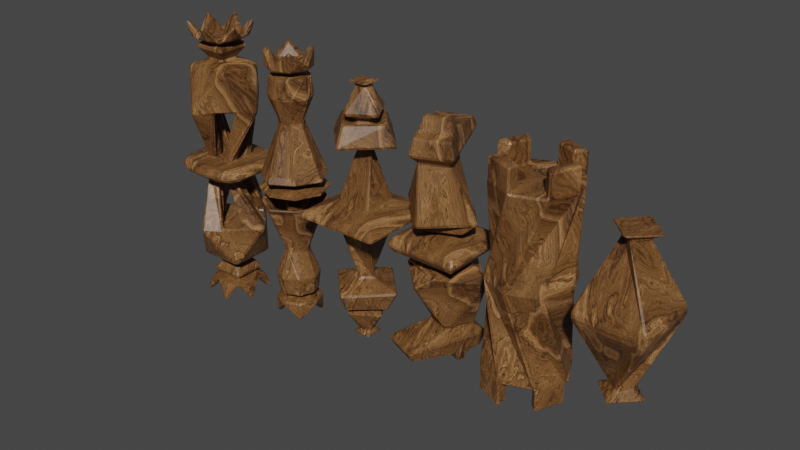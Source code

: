# Source: simple_chesset_-_Copy.blend  (saved by Blender 3.6.11; exported with 4.5.12 LTS)
import bpy
from mathutils import Matrix  # noqa: F401  (used for matrix-valued properties, if any)

bpy.ops.wm.read_factory_settings(use_empty=True)
scene = bpy.context.scene
scene.name = 'Scene'

# ---- collections
col_collection = bpy.data.collections.new('Collection'); scene.collection.children.link(col_collection)

# ---- images (referenced by path relative to the original .blend; pixels are not part of the script)
import os
ASSET_DIR = os.environ.get("B2B_ASSET_DIR", "")  # directory of the original .blend (textures are referenced by path, not embedded)
HERE = os.path.dirname(os.path.abspath(__file__))  # packed textures are extracted next to this script under _unpacked/

def load_image(name, relpath, width, height, colorspace="sRGB"):
    """Load a texture the original file referenced (path relative to the .blend, or extracted next to this script)."""
    p = next((c for c in (os.path.join(HERE, relpath), os.path.join(ASSET_DIR, relpath)) if relpath and os.path.exists(c)), "")
    if p:
        img = bpy.data.images.load(p, check_existing=True)
        img.name = name
    else:  # same state as the original file: an image datablock whose file is absent (Cycles renders it pink)
        img = bpy.data.images.new(name, width, height)
        img.source = "FILE"
        img.filepath = "//" + (relpath or name)
    img.colorspace_settings.name = colorspace
    return img
img_bake_texture = load_image('Bake texture', '', 1024, 1024, 'sRGB')

# ---- materials (node trees are filled in below, after node groups)
mat_dark_wood = bpy.data.materials.new('Dark wood')
mat_dark_wood.use_transparent_shadow = False

# ---- node groups
ng_auto_smooth = bpy.data.node_groups.new('Auto Smooth', 'GeometryNodeTree')
_s = ng_auto_smooth.interface.new_socket(name='Geometry', in_out='OUTPUT', socket_type='NodeSocketGeometry')
_s = ng_auto_smooth.interface.new_socket(name='Geometry', in_out='INPUT', socket_type='NodeSocketGeometry')
_s = ng_auto_smooth.interface.new_socket(name='Angle', in_out='INPUT', socket_type='NodeSocketFloat')
_s.subtype = 'ANGLE'
_s.min_value = 0.0
_s.max_value = 3.142
ng_auto_smooth.is_modifier = True
_N = ng_auto_smooth.nodes; _L = ng_auto_smooth.links
n0 = _N.new('NodeGroupOutput'); n0.name = 'Group Output'; n0.location = (480, -100)
n1 = _N.new('NodeGroupInput'); n1.name = 'Group Input'; n1.location = (-420, -300)
n2 = _N.new('NodeGroupInput'); n2.name = 'Group Input.001'; n2.location = (-60, -100)
n3 = _N.new('GeometryNodeSetShadeSmooth'); n3.name = 'Set Shade Smooth'; n3.location = (120, -100)
n3.domain = 'EDGE'
n4 = _N.new('GeometryNodeSetShadeSmooth'); n4.name = 'Set Shade Smooth.001'; n4.location = (300, -100)
n5 = _N.new('GeometryNodeInputMeshEdgeAngle'); n5.name = 'Edge Angle'; n5.location = (-420, -220)
n6 = _N.new('GeometryNodeInputEdgeSmooth'); n6.name = 'Is Edge Smooth'; n6.location = (-60, -160)
n7 = _N.new('GeometryNodeInputShadeSmooth'); n7.name = 'Is Face Smooth'; n7.location = (-240, -340)
n8 = _N.new('FunctionNodeBooleanMath'); n8.name = 'Boolean Math'; n8.location = (-60, -220)
n9 = _N.new('FunctionNodeCompare'); n9.name = 'Compare'; n9.location = (-240, -180)
n9.operation = 'LESS_EQUAL'
_L.new(n5.outputs[0], n9.inputs[0])
_L.new(n4.outputs[0], n0.inputs[0])
_L.new(n1.outputs[1], n9.inputs[1])
_L.new(n9.outputs[0], n8.inputs[0])
_L.new(n7.outputs[0], n8.inputs[1])
_L.new(n2.outputs[0], n3.inputs[0])
_L.new(n6.outputs[0], n3.inputs[1])
_L.new(n3.outputs[0], n4.inputs[0])
_L.new(n8.outputs[0], n3.inputs[2])
n0.is_active_output = True
ng_geometry_nodes = bpy.data.node_groups.new('Geometry Nodes', 'GeometryNodeTree')
_s = ng_geometry_nodes.interface.new_socket(name='Geometry', in_out='OUTPUT', socket_type='NodeSocketGeometry')
_s = ng_geometry_nodes.interface.new_socket(name='Geometry', in_out='INPUT', socket_type='NodeSocketGeometry')
ng_geometry_nodes.is_modifier = True
_N = ng_geometry_nodes.nodes; _L = ng_geometry_nodes.links
n0 = _N.new('GeometryNodeTransform'); n0.name = 'Transform Geometry'; n0.location = (-365, -51)
n0.inputs[2].default_value = (3.142, 0.0, 0.0)
n1 = _N.new('NodeGroupInput'); n1.name = 'Group Input'; n1.location = (-750, 78)
n2 = _N.new('GeometryNodeJoinGeometry'); n2.name = 'Join Geometry'; n2.location = (22, 46)
n3 = _N.new('GeometryNodeMergeByDistance'); n3.name = 'Merge by Distance'; n3.location = (338, 68)
n3.inputs[2].default_value = 0.01
n4 = _N.new('NodeGroupOutput'); n4.name = 'Group Output'; n4.location = (602, 64)
_L.new(n1.outputs[0], n2.inputs[0])
_L.new(n0.outputs[0], n2.inputs[0])
_L.new(n3.outputs[0], n4.inputs[0])
_L.new(n1.outputs[0], n0.inputs[0])
_L.new(n2.outputs[0], n3.inputs[0])
n4.is_active_output = True

# ---- material node trees
mat_dark_wood.use_nodes = True; mat_dark_wood.node_tree.nodes.clear()
_N = mat_dark_wood.node_tree.nodes; _L = mat_dark_wood.node_tree.links
n0 = _N.new('ShaderNodeTexNoise'); n0.name = 'Noise Texture'; n0.location = (243, 115)
n0.inputs[2].default_value = 1.1
n0.inputs[3].default_value = 11.0
n0.inputs[8].default_value = 1.12
n1 = _N.new('ShaderNodeTexNoise'); n1.name = 'Musgrave Texture'; n1.location = (449, 123)
n1.width = 150
n1.normalize = False
n1.inputs[2].default_value = 4.9
n1.inputs[3].default_value = 13.9
n1.inputs[4].default_value = 1.0
n2 = _N.new('ShaderNodeTexWave'); n2.name = 'Wave Texture'; n2.location = (60, 488)
n2.inputs[1].default_value = 0.7
n2.inputs[2].default_value = 4.5
n2.inputs[3].default_value = 0.14
n2.inputs[4].default_value = 5.0
n3 = _N.new('ShaderNodeMapping'); n3.name = 'Mapping'; n3.location = (-182, 106)
n3.inputs[3].default_value = (1.08, 0.55, 0.55)
n4 = _N.new('ShaderNodeTexCoord'); n4.name = 'Texture Coordinate'; n4.location = (-407, 109)
n5 = _N.new('ShaderNodeTexNoise'); n5.name = 'Musgrave Texture.001'; n5.location = (356, 469)
n5.width = 150
n5.normalize = False
n5.inputs[3].default_value = 14.0
n5.inputs[4].default_value = 0.7964
n5.inputs[5].default_value = 2.4
n6 = _N.new('ShaderNodeTexNoise'); n6.name = 'Musgrave Texture.002'; n6.location = (342, 911)
n6.width = 150
n6.normalize = False
n6.inputs[2].default_value = 15.0
n6.inputs[3].default_value = 14.0
n6.inputs[4].default_value = 0.16
n6.inputs[5].default_value = 2.5
n7 = _N.new('ShaderNodeMapping'); n7.name = 'Mapping.001'; n7.location = (121, 986)
n7.inputs[3].default_value = (120.0, 0.8, 1.0)
n8 = _N.new('ShaderNodeValToRGB'); n8.name = 'Color Ramp.001'; n8.location = (571, 945)
n8.color_ramp.interpolation = 'EASE'
while len(n8.color_ramp.elements) > 1: n8.color_ramp.elements.remove(n8.color_ramp.elements[-1])
n8.color_ramp.elements[0].position = 0.1227; n8.color_ramp.elements[0].color = (1.0, 1.0, 1.0, 1.0)
_e = n8.color_ramp.elements.new(0.3864); _e.color = (0.0, 0.0, 0.0, 1.0)
n9 = _N.new('ShaderNodeTexCoord'); n9.name = 'Texture Coordinate.002'; n9.location = (-103, 989)
n9.width = 115
n10 = _N.new('ShaderNodeValToRGB'); n10.name = 'Color Ramp'; n10.location = (585, 503)
n10.color_ramp.interpolation = 'EASE'
while len(n10.color_ramp.elements) > 1: n10.color_ramp.elements.remove(n10.color_ramp.elements[-1])
n10.color_ramp.elements[0].position = 0.0; n10.color_ramp.elements[0].color = (1.0, 1.0, 1.0, 1.0)
_e = n10.color_ramp.elements.new(1.0); _e.color = (0.4619, 0.4619, 0.4619, 1.0)
n11 = _N.new('ShaderNodeTexCoord'); n11.name = 'Texture Coordinate.001'; n11.location = (-196, 457)
n12 = _N.new('ShaderNodeMix'); n12.name = 'Mix'; n12.location = (30, 110)
n12.data_type = 'RGBA'
n12.inputs[0].default_value = 0.2
n12.inputs[7].default_value = (0.521, 0.521, 0.521, 1.0)
n13 = _N.new('ShaderNodeMix'); n13.name = 'Mix.001'; n13.location = (656, 123)
n13.data_type = 'RGBA'
n13.inputs[0].default_value = 0.7
n14 = _N.new('ShaderNodeTexImage'); n14.name = 'Image Texture'; n14.location = (1248, 143)
n14.image = img_bake_texture
n15 = _N.new('ShaderNodeMix'); n15.name = 'Mix.002'; n15.location = (1103, 536)
n15.data_type = 'RGBA'
n15.blend_type = 'MULTIPLY'
n15.inputs[0].default_value = 0.775
n16 = _N.new('ShaderNodeValToRGB'); n16.name = 'Color Ramp.002'; n16.location = (1327, 554)
n16.color_ramp.interpolation = 'EASE'
while len(n16.color_ramp.elements) > 1: n16.color_ramp.elements.remove(n16.color_ramp.elements[-1])
n16.color_ramp.elements[0].position = 0.0; n16.color_ramp.elements[0].color = (0.0331, 0.01298, 0.006049, 1.0)
_e = n16.color_ramp.elements.new(0.185); _e.color = (0.0319, 0.01298, 0.006049, 1.0)
_e = n16.color_ramp.elements.new(0.656); _e.color = (0.2122, 0.09306, 0.02732, 1.0)
_e = n16.color_ramp.elements.new(1.0); _e.color = (0.552, 0.2831, 0.1301, 1.0)
n17 = _N.new('ShaderNodeOutputMaterial'); n17.name = 'Material Output'; n17.location = (2150, 533)
n18 = _N.new('ShaderNodeBsdfPrincipled'); n18.name = 'Principled BSDF'; n18.location = (1831, 597)
n18.distribution = 'GGX'
n18.subsurface_method = 'RANDOM_WALK_SKIN'
n18.inputs[2].default_value = 0.4
n18.inputs[3].default_value = 1.45
n18.inputs[13].default_value = 0.4
n18.inputs[27].default_value = (0.0, 0.0, 0.0, 1.0)
n18.inputs[28].default_value = 1.0
_L.new(n3.outputs[0], n12.inputs[6])
_L.new(n12.outputs[2], n0.inputs[0])
_L.new(n0.outputs[0], n1.inputs[0])
_L.new(n1.outputs[0], n13.inputs[6])
_L.new(n0.outputs[0], n13.inputs[7])
_L.new(n4.outputs[3], n3.inputs[0])
_L.new(n11.outputs[0], n2.inputs[0])
_L.new(n2.outputs[0], n5.inputs[2])
_L.new(n5.outputs[0], n10.inputs[0])
_L.new(n10.outputs[0], n15.inputs[6])
_L.new(n13.outputs[2], n15.inputs[7])
_L.new(n6.outputs[0], n8.inputs[0])
_L.new(n7.outputs[0], n6.inputs[0])
_L.new(n9.outputs[2], n7.inputs[0])
_L.new(n15.outputs[2], n16.inputs[0])
_L.new(n18.outputs[0], n17.inputs[0])
_L.new(n16.outputs[0], n18.inputs[0])
n17.is_active_output = True

# ---- world
world_world = bpy.data.worlds.new('World'); scene.world = world_world
world_world.use_nodes = True; world_world.node_tree.nodes.clear()
_N = world_world.node_tree.nodes; _L = world_world.node_tree.links
n0 = _N.new('ShaderNodeOutputWorld'); n0.name = 'World Output'; n0.location = (300, 300)
n1 = _N.new('ShaderNodeBackground'); n1.name = 'Background'; n1.location = (10, 300)
n1.inputs[0].default_value = (0.05088, 0.05088, 0.05088, 1.0)
_L.new(n1.outputs[0], n0.inputs[0])
n0.is_active_output = True
world_world.color = (0.05088, 0.05088, 0.05088)
world_world.use_sun_shadow = False
world_world.sun_shadow_jitter_overblur = 0.0

# ---- meshes
me_cylinder_003 = bpy.data.meshes.new('Cylinder.003')
me_cylinder_003.from_pydata([(0.0, 0.448, 1.192e-07), (-0.2153, 0.2153, 0.9687), (0.3168, 0.3168, 1.192e-07), (0.0, 0.3044, 0.9687), (0.448, 0.0, 1.192e-07), (0.2153, 0.2153, 0.9687), (0.3168, -0.3168, 1.192e-07), (0.3044, 0.0, 0.9687), (0.0, -0.448, 1.192e-07), (0.2153, -0.2153, 0.9687), (-0.3168, -0.3168, 1.192e-07), (0.0, -0.3044, 0.9687), (-0.448, 0.0, 1.192e-07), (-0.2153, -0.2153, 0.9687), (-0.3168, 0.3168, 1.192e-07), (-0.3044, 0.0, 0.9687), (-0.1076, 0.2598, 0.9687), (0.1076, 0.2598, 0.9687), (0.2598, 0.1076, 0.9687), (0.2598, -0.1076, 0.9687), (0.1076, -0.2598, 0.9687), (-0.1076, -0.2598, 0.9687), (-0.2598, -0.1076, 0.9687), (-0.2598, 0.1076, 0.9687), (-0.1584, 0.3824, 0.9687), (-0.3168, 0.3168, 0.9687), (0.1584, 0.3824, 0.9687), (0.0, 0.448, 0.9687), (0.3824, 0.1584, 0.9687), (0.3168, 0.3168, 0.9687), (0.3824, -0.1584, 0.9687), (0.448, 0.0, 0.9687), (0.1584, -0.3824, 0.9687), (0.3168, -0.3168, 0.9687), (-0.1584, -0.3824, 0.9687), (0.0, -0.448, 0.9687), (-0.3824, -0.1584, 0.9687), (-0.3168, -0.3168, 0.9687), (-0.3824, 0.1584, 0.9687), (-0.448, 0.0, 0.9687), (0.1584, 0.3824, 1.211), (0.0, 0.448, 1.211), (0.3824, -0.1584, 1.211), (0.448, 0.0, 1.211), (-0.1584, -0.3824, 1.211), (0.0, -0.448, 1.211), (-0.3824, 0.1584, 1.211), (-0.448, 0.0, 1.211), (0.3168, 0.3168, 1.211), (0.3168, -0.3168, 1.211), (-0.3168, -0.3168, 1.211), (-0.3168, 0.3168, 1.211), (0.1076, 0.2598, 1.211), (0.0, 0.3044, 1.211), (0.2598, -0.1076, 1.211), (0.3044, 0.0, 1.211), (-0.1076, -0.2598, 1.211), (0.0, -0.3044, 1.211), (-0.2598, 0.1076, 1.211), (-0.3044, 0.0, 1.211), (0.2153, 0.2153, 1.211), (0.2153, -0.2153, 1.211), (-0.2153, -0.2153, 1.211), (-0.2153, 0.2153, 1.211)], [], [(0, 25, 24, 27, 2), (2, 27, 26, 29, 4), (4, 29, 28, 31, 6), (6, 31, 30, 33, 8), (8, 33, 32, 35, 10), (10, 35, 34, 37, 12), (3, 16, 1, 23, 15, 22, 13, 21, 11, 20, 9, 19, 7, 18, 5, 17), (12, 37, 36, 39, 14), (14, 39, 38, 25, 0), (1, 16, 24, 25), (34, 35, 45, 44), (5, 18, 28, 29), (31, 7, 55, 43), (9, 20, 32, 33), (15, 23, 58, 59), (13, 22, 36, 37), (25, 38, 46, 51), (16, 3, 27, 24), (38, 39, 47, 46), (18, 7, 31, 28), (13, 37, 50, 62), (20, 11, 35, 32), (21, 13, 62, 56), (22, 15, 39, 36), (5, 29, 48, 60), (53, 52, 40, 41), (55, 54, 42, 43), (57, 56, 44, 45), (59, 58, 46, 47), (52, 60, 48, 40), (54, 61, 49, 42), (56, 62, 50, 44), (58, 63, 51, 46), (23, 1, 63, 58), (39, 15, 59, 47), (29, 26, 40, 48), (3, 17, 52, 53), (1, 25, 51, 63), (30, 31, 43, 42), (17, 5, 60, 52), (9, 33, 49, 61), (33, 30, 42, 49), (26, 27, 41, 40), (7, 19, 54, 55), (27, 3, 53, 41), (19, 9, 61, 54), (35, 11, 57, 45), (37, 34, 44, 50), (11, 21, 56, 57)])
_uv = me_cylinder_003.uv_layers.new(name='UVMap')
_uv.uv.foreach_set('vector', [0.7844, 0.4756, 0.7432, 0.07669, 0.7966, 0.08591, 0.85, 0.09512, 0.9179, 0.4987, 0.9179, 0.4987, 0.85, 0.09512, 0.9168, 0.1066, 0.9836, 0.1182, 1.0, 0.5128, 0.01895, 0.4733, -3.518e-09, 0.07567, 0.04738, 0.08516, 0.09477, 0.09465, 0.153, 0.5001, 0.153, 0.5001, 0.09477, 0.09465, 0.1618, 0.1081, 0.2288, 0.1215, 0.2477, 0.5191, 0.5144, 0.4733, 0.4955, 0.07567, 0.5429, 0.08516, 0.5903, 0.09465, 0.6485, 0.5001, 0.6485, 0.5001, 0.5903, 0.09465, 0.6573, 0.1081, 0.7243, 0.1215, 0.7432, 0.5191, 0.2771, 0.7305, 0.2443, 0.7633, 0.2114, 0.7962, 0.165, 0.7962, 0.1186, 0.7962, 0.08572, 0.7633, 0.05288, 0.7305, 0.05288, 0.6841, 0.05288, 0.6376, 0.08572, 0.6048, 0.1186, 0.572, 0.165, 0.572, 0.2114, 0.572, 0.2443, 0.6048, 0.2771, 0.6376, 0.2771, 0.6841, 0.2667, 0.4733, 0.2477, 0.07567, 0.2951, 0.08516, 0.3425, 0.09465, 0.4007, 0.5001, 0.4007, 0.5001, 0.3425, 0.09465, 0.4095, 0.1081, 0.4765, 0.1215, 0.4955, 0.5191, 0.2114, 0.7962, 0.2443, 0.7633, 0.2817, 0.8007, 0.2333, 0.8491, 0.6573, 0.1081, 0.5903, 0.09465, 0.6092, 5.418e-09, 0.6762, 0.01342, 0.2771, 0.6376, 0.2443, 0.6048, 0.2817, 0.5674, 0.33, 0.6157, 0.3853, 0.7523, 0.33, 0.7523, 0.33, 0.6558, 0.3853, 0.6558, 0.1186, 0.572, 0.08572, 0.6048, 0.04832, 0.5674, 0.09665, 0.5191, 0.6344, 0.7121, 0.588, 0.7121, 0.588, 0.6156, 0.6344, 0.6156, 0.05288, 0.7305, 0.08572, 0.7633, 0.04832, 0.8007, -8.74e-09, 0.7524, 0.4765, 0.1215, 0.4095, 0.1081, 0.4285, 0.01342, 0.4955, 0.02684, 0.2443, 0.7633, 0.2771, 0.7305, 0.33, 0.7524, 0.2817, 0.8007, 0.4095, 0.1081, 0.3425, 0.09465, 0.3615, -1.875e-08, 0.4285, 0.01342, 0.2443, 0.6048, 0.2114, 0.572, 0.2333, 0.5191, 0.2817, 0.5674, 0.7801, 0.6156, 0.7273, 0.6156, 0.7273, 0.5191, 0.7801, 0.5191, 0.08572, 0.6048, 0.05288, 0.6376, -1.17e-09, 0.6157, 0.04832, 0.5674, 0.6804, 0.7121, 0.6344, 0.7121, 0.6344, 0.6156, 0.6804, 0.6156, 0.08572, 0.7633, 0.1186, 0.7962, 0.09665, 0.8491, 0.04832, 0.8007, 0.5944, 0.8087, 0.5415, 0.8087, 0.5415, 0.7121, 0.5944, 0.7121, 0.33, 0.6338, 0.33, 0.5874, 0.3829, 0.5874, 0.3829, 0.6558, 0.4886, 0.6338, 0.4886, 0.5874, 0.5415, 0.5874, 0.5415, 0.6558, 0.4358, 0.541, 0.4358, 0.5874, 0.3829, 0.5874, 0.3829, 0.5191, 0.4886, 0.541, 0.4886, 0.5874, 0.4358, 0.5874, 0.4358, 0.5191, 0.33, 0.5874, 0.33, 0.541, 0.3829, 0.5191, 0.3829, 0.5874, 0.4886, 0.5874, 0.4886, 0.541, 0.5415, 0.5191, 0.5415, 0.5874, 0.4358, 0.5874, 0.4358, 0.6338, 0.3829, 0.6558, 0.3829, 0.5874, 0.4886, 0.5874, 0.4886, 0.6338, 0.4358, 0.6558, 0.4358, 0.5874, 0.588, 0.7121, 0.5415, 0.7121, 0.5415, 0.6156, 0.588, 0.6156, 0.4381, 0.7523, 0.3853, 0.7523, 0.3853, 0.6558, 0.4381, 0.6558, 0.9836, 0.1182, 0.9168, 0.1066, 0.9332, 0.01152, 1.0, 0.02305, 0.6344, 0.6156, 0.588, 0.6156, 0.588, 0.5191, 0.6344, 0.5191, 0.5406, 0.7523, 0.491, 0.7523, 0.491, 0.6558, 0.5406, 0.6558, 0.1618, 0.1081, 0.09477, 0.09465, 0.1137, 6.704e-09, 0.1807, 0.01342, 0.588, 0.6156, 0.5415, 0.6156, 0.5415, 0.5191, 0.588, 0.5191, 0.6473, 0.8087, 0.5944, 0.8087, 0.5944, 0.7121, 0.6473, 0.7121, 0.2288, 0.1215, 0.1618, 0.1081, 0.1807, 0.01342, 0.2477, 0.02684, 0.9168, 0.1066, 0.85, 0.09512, 0.8664, -2.318e-08, 0.9332, 0.01152, 0.7273, 0.6156, 0.6808, 0.6156, 0.6808, 0.5191, 0.7273, 0.5191, 0.491, 0.7523, 0.4381, 0.7523, 0.4381, 0.6558, 0.491, 0.6558, 0.6808, 0.6156, 0.6344, 0.6156, 0.6344, 0.5191, 0.6808, 0.5191, 0.7794, 0.7121, 0.7265, 0.7121, 0.7265, 0.6156, 0.7794, 0.6156, 0.7243, 0.1215, 0.6573, 0.1081, 0.6762, 0.01342, 0.7432, 0.02684, 0.7265, 0.7121, 0.6804, 0.7121, 0.6804, 0.6156, 0.7265, 0.6156])
me_cylinder_003.materials.append(mat_dark_wood)
me_cylinder_003.update()
me_cube = bpy.data.meshes.new('Cube')
me_cube.from_pydata([(-0.375, -0.375, 0.0), (-0.1326, 0.0, 0.75), (-0.375, 0.375, 0.0), (0.0, 0.1326, 0.75), (0.375, -0.375, 0.0), (0.0, -0.1326, 0.75), (0.375, 0.375, 0.0), (0.1326, 0.0, 0.75), (-0.2652, 0.0, 0.825), (0.0, 0.2652, 0.825), (0.0, -0.2652, 0.825), (0.2652, 0.0, 0.825), (-0.3598, -0.3459, 0.07655), (-0.3459, 0.3598, 0.07655), (0.3598, 0.3459, 0.07655), (0.3459, -0.3598, 0.07655)], [], [(12, 1, 3, 13), (13, 3, 7, 14), (14, 7, 5, 15), (15, 5, 1, 12), (5, 7, 11, 10), (11, 9, 8, 10), (3, 1, 8, 9), (1, 5, 10, 8), (7, 3, 9, 11), (4, 15, 12, 0), (6, 14, 15, 4), (2, 13, 14, 6), (0, 12, 13, 2)])
_uv = me_cube.uv_layers.new(name='UVMap')
_uv.uv.foreach_set('vector', [0.02351, 0.4352, 0.218, 0.03351, 0.2986, 0.008882, 0.4215, 0.4326, 0.02212, 0.9443, 0.2214, 0.5326, 0.3041, 0.5074, 0.4301, 0.9417, 0.4459, 0.4352, 0.6403, 0.03351, 0.721, 0.008882, 0.8439, 0.4326, 0.4551, 0.9443, 0.6544, 0.5326, 0.7371, 0.5074, 0.863, 0.9417, 0.4872, 0.5704, 0.4872, 0.709, 0.3984, 0.7783, 0.3984, 0.5012, 1.0, -1.624e-08, 1.0, 0.2006, 0.7994, 0.2006, 0.7994, 1.879e-07, 0.9774, 0.4271, 0.9774, 0.5562, 0.8947, 0.6208, 0.8947, 0.3626, 0.5954, 0.5704, 0.4872, 0.5704, 0.3984, 0.5012, 0.6149, 0.5012, 0.8854, 0.9332, 0.8854, 0.8031, 0.9687, 0.6965, 0.9687, 0.9566, 0.4388, 0.9891, 0.4551, 0.9443, 0.863, 0.9417, 0.8717, 0.9891, 0.43, 0.4789, 0.4459, 0.4352, 0.8439, 0.4326, 0.8523, 0.4789, 0.005835, 0.9891, 0.02212, 0.9443, 0.4301, 0.9417, 0.4388, 0.9891, 0.007624, 0.4789, 0.02351, 0.4352, 0.4215, 0.4326, 0.43, 0.4789])
me_cube.materials.append(mat_dark_wood)
me_cube.update()
me_cube_005 = bpy.data.meshes.new('Cube.005')
me_cube_005.from_pydata([(-0.5, -0.5, 5.96e-08), (-0.2036, -0.2036, 0.125), (-0.5, 0.5, 5.96e-08), (-0.2036, 0.2036, 0.125), (0.5, -0.5, 5.96e-08), (0.2036, -0.2036, 0.125), (0.5, 0.5, 5.96e-08), (0.2036, 0.2036, 0.125), (-4.768e-07, -0.1053, 0.7234), (-0.1053, 0.0, 0.7234), (0.1053, 0.0, 0.7234), (-4.768e-07, 0.1053, 0.7234), (-4.768e-07, -0.4243, 0.8069), (-0.4243, 0.0, 0.8069), (0.4243, 0.0, 0.8069), (-4.768e-07, 0.4243, 0.8069), (-0.06, -0.06, 1.373), (-0.06, 0.06, 1.373), (0.06, -0.06, 1.373), (0.06, 0.06, 1.373), (-0.12, -0.12, 1.405), (-0.12, 0.12, 1.405), (0.12, -0.12, 1.405), (0.12, 0.12, 1.405), (0.02, 0.3028, 1.036), (0.05669, 0.2571, 1.101), (0.2571, -0.05669, 1.101), (0.3028, -0.02, 1.036), (-0.02, -0.3028, 1.036), (-0.05669, -0.2571, 1.101), (-0.2571, 0.05669, 1.101), (-0.3028, 0.02, 1.036), (0.009754, 0.1477, 0.9711), (0.01951, 0.08848, 1.02), (0.08848, -0.01951, 1.02), (0.1477, -0.009754, 0.9711), (-0.009755, -0.1477, 0.9711), (-0.01951, -0.08848, 1.02), (-0.08848, 0.01951, 1.02), (-0.1477, 0.009754, 0.9711), (-0.4115, -0.4115, 0.0625), (-0.4115, 0.4115, 0.0625), (0.4115, 0.4115, 0.0625), (0.4115, -0.4115, 0.0625)], [], [(40, 1, 3, 41), (41, 3, 7, 42), (42, 7, 5, 43), (43, 5, 1, 40), (5, 7, 11, 10), (8, 10, 14, 12), (3, 1, 8, 9), (1, 5, 10, 8), (7, 3, 9, 11), (26, 25, 19, 18), (11, 9, 13, 15), (10, 11, 15, 14), (9, 8, 12, 13), (17, 16, 20, 21), (30, 29, 16, 17), (29, 26, 18, 16), (25, 30, 17, 19), (23, 21, 20, 22), (16, 18, 22, 20), (19, 17, 21, 23), (18, 19, 23, 22), (15, 13, 31, 24), (28, 27, 35, 36), (12, 14, 27, 28), (31, 28, 36, 39), (13, 12, 28, 31), (27, 24, 32, 35), (14, 15, 24, 27), (30, 25, 33, 38), (32, 39, 38, 33), (36, 35, 34, 37), (39, 36, 37, 38), (35, 32, 33, 34), (24, 31, 39, 32), (25, 26, 34, 33), (29, 30, 38, 37), (26, 29, 37, 34), (4, 43, 40, 0), (6, 42, 43, 4), (2, 41, 42, 6), (0, 40, 41, 2)])
_uv = me_cube_005.uv_layers.new(name='UVMap')
_uv.uv.foreach_set('vector', [0.6985, 0.3461, 0.621, 0.3204, 0.5693, 0.1757, 0.5941, 0.05351, 0.6828, 0.7475, 0.6255, 0.6977, 0.6255, 0.5424, 0.6828, 0.4335, 0.009403, 0.343, 0.03509, 0.2654, 0.1798, 0.2138, 0.302, 0.2386, 0.3222, 0.7475, 0.2649, 0.6977, 0.2649, 0.5424, 0.3222, 0.4335, 0.1798, 0.2138, 0.03509, 0.2654, 6.217e-09, -6.986e-10, 0.06053, 0.0006038, 0.8419, 0.07256, 0.8427, 0.1298, 0.7482, 0.2306, 0.7451, 9.958e-08, 0.5693, 0.1757, 0.621, 0.3204, 0.3555, 0.3555, 0.3561, 0.295, 0.2649, 0.5424, 0.2649, 0.6977, 8.124e-09, 0.6536, 0.01674, 0.5963, 0.6255, 0.5424, 0.6255, 0.6977, 0.3606, 0.6536, 0.3773, 0.5963, 0.2273, 0.9271, 0.2273, 0.771, 0.3489, 0.8409, 0.3604, 0.8847, 0.9052, 0.1298, 0.9044, 0.07256, 0.9969, 1.209e-07, 1.0, 0.2306, 0.8427, 0.1298, 0.9052, 0.1298, 1.0, 0.2306, 0.7482, 0.2306, 0.9044, 0.07256, 0.8419, 0.07256, 0.7451, 9.958e-08, 0.9969, 1.209e-07, 0.8236, 0.8008, 0.8236, 0.8494, 0.804, 0.8683, 0.804, 0.771, 0.3604, 0.9271, 0.3604, 0.771, 0.4821, 0.8409, 0.4936, 0.8847, 0.625, 0.9266, 0.625, 0.771, 0.747, 0.8413, 0.7564, 0.8861, 0.4936, 0.9266, 0.4936, 0.771, 0.6156, 0.8413, 0.625, 0.8861, 0.7564, 0.8099, 0.804, 0.771, 0.804, 0.8616, 0.7564, 0.9005, 0.8236, 0.8494, 0.8714, 0.8536, 0.8996, 0.8767, 0.804, 0.8683, 0.8714, 0.805, 0.8236, 0.8008, 0.804, 0.771, 0.8996, 0.7794, 0.8714, 0.8536, 0.8714, 0.805, 0.8996, 0.7794, 0.8996, 0.8767, 0.9854, 0.5456, 0.7451, 0.5456, 0.7831, 0.4449, 0.958, 0.4406, 0.04199, 0.771, 0.04199, 0.946, -2.156e-08, 0.8931, -4.826e-08, 0.8078, 0.9854, 0.6506, 0.7451, 0.6506, 0.7831, 0.5499, 0.958, 0.5456, 0.7451, 0.6506, 0.9219, 0.6506, 0.8709, 0.6953, 0.7846, 0.6953, 0.989, 0.3356, 0.7451, 0.3356, 0.7819, 0.2358, 0.9587, 0.2306, 0.7451, 0.6953, 0.9219, 0.6953, 0.8709, 0.74, 0.7846, 0.74, 0.989, 0.4406, 0.7451, 0.4406, 0.7819, 0.3408, 0.9587, 0.3356, 0.08398, 0.771, 0.2273, 0.7746, 0.1666, 0.8264, 0.1173, 0.8252, 0.6133, 0.3824, 0.528, 0.3824, 0.55, 0.3584, 0.6035, 0.3555, 0.6987, 0.3824, 0.6133, 0.3824, 0.6354, 0.3584, 0.6888, 0.3555, 0.4418, 0.3834, 0.3555, 0.3834, 0.3771, 0.359, 0.4307, 0.3555, 0.528, 0.3834, 0.4418, 0.3834, 0.4634, 0.359, 0.517, 0.3555, 0.08398, 0.771, 0.08398, 0.946, 0.04199, 0.8931, 0.04199, 0.8078, 0.2273, 0.7746, 0.2273, 0.9307, 0.1666, 0.8801, 0.1666, 0.8264, 0.08398, 0.9271, 0.08398, 0.771, 0.1173, 0.8252, 0.1173, 0.8789, 0.2273, 0.9307, 0.08398, 0.9271, 0.1173, 0.8789, 0.1666, 0.8801, 0.3606, 0.771, 0.3222, 0.7475, 0.3222, 0.4335, 0.3606, 0.3895, 1.258e-08, 0.3895, 0.009403, 0.343, 0.302, 0.2386, 0.3555, 0.2627, 0.7212, 0.771, 0.6828, 0.7475, 0.6828, 0.4335, 0.7212, 0.3895, 0.7451, 0.3555, 0.6985, 0.3461, 0.5941, 0.05351, 0.6182, 8.867e-09])
me_cube_005.materials.append(mat_dark_wood)
me_cube_005.update()
me_cube_001 = bpy.data.meshes.new('Cube.001')
me_cube_001.from_pydata([(-0.3985, -0.4012, 0.0), (-0.07405, -0.1815, 0.1594), (-0.3985, 0.3958, 0.0), (-0.1788, 0.07134, 0.1594), (0.3985, -0.4012, 0.0), (0.1788, -0.07675, 0.1594), (0.3985, 0.3958, 0.0), (0.07405, 0.1761, 0.1594), (-0.1363, -0.3318, 0.2351), (-0.3291, 0.1336, 0.2351), (0.3291, -0.139, 0.2351), (0.1363, 0.3264, 0.2351), (0.04783, -0.5063, 0.3563), (-0.4574, -0.001119, 0.3563), (0.4574, -0.09677, 0.3563), (-0.04783, 0.4084, 0.3563), (-0.06694, -0.3468, 0.9287), (-0.188, -0.05462, 0.9287), (0.2303, -0.2237, 0.9287), (0.1093, 0.06849, 0.9287), (-0.07453, -0.473, 1.023), (-0.4133, 0.3448, 1.049), (-0.01383, 0.5102, 1.049), (0.3249, -0.3076, 1.023), (-0.05562, -0.4226, 1.185), (-0.3598, 0.3118, 1.159), (-0.02831, 0.4492, 1.159), (0.2759, -0.2853, 1.185), (-0.08829, -0.3077, 1.226), (-0.1527, -0.1521, 1.226), (0.1533, -0.0253, 1.226), (0.2177, -0.1809, 1.226), (-0.07092, -0.252, 1.352), (-0.1011, -0.1791, 1.352), (0.1359, -0.08093, 1.352), (0.1661, -0.1539, 1.352), (-0.3508, -0.3535, 0.0797), (-0.3508, 0.3481, 0.0797), (0.3508, 0.3481, 0.0797), (0.3508, -0.3535, 0.0797)], [], [(36, 1, 3, 37), (37, 3, 7, 38), (38, 7, 5, 39), (39, 5, 1, 36), (5, 7, 11, 10), (10, 11, 15, 14), (3, 1, 8, 9), (1, 5, 10, 8), (7, 3, 9, 11), (14, 15, 19, 18), (9, 8, 12, 13), (8, 10, 14, 12), (11, 9, 13, 15), (16, 18, 23, 20), (13, 12, 16, 17), (12, 14, 18, 16), (15, 13, 17, 19), (23, 22, 26, 27), (19, 17, 21, 22), (18, 19, 22, 23), (17, 16, 20, 21), (25, 24, 28, 29), (21, 20, 24, 25), (20, 23, 27, 24), (22, 21, 25, 26), (28, 31, 35, 32), (24, 27, 31, 28), (26, 25, 29, 30), (27, 26, 30, 31), (34, 33, 32, 35), (30, 29, 33, 34), (31, 30, 34, 35), (29, 28, 32, 33), (4, 39, 36, 0), (6, 38, 39, 4), (2, 37, 38, 6), (0, 36, 37, 2)])
_uv = me_cube_001.uv_layers.new(name='UVMap')
_uv.uv.foreach_set('vector', [0.677, 0.7082, 0.5553, 0.6325, 0.6007, 0.5227, 0.677, 0.4038, 0.677, 0.4038, 0.6007, 0.5227, 0.4911, 0.4775, 0.3727, 0.4044, 0.3727, 0.4044, 0.4911, 0.4775, 0.4457, 0.5872, 0.3727, 0.7087, 0.3727, 0.7087, 0.4457, 0.5872, 0.5553, 0.6325, 0.677, 0.7082, 0.1105, 0.536, 0.07118, 0.648, -7.144e-09, 0.6759, 0.07241, 0.4696, 0.9899, 0.3061, 0.7724, 0.312, 0.7027, 0.25, 1.0, 0.2662, 0.3101, 0.3766, 0.1942, 0.4014, 0.1348, 0.3561, 0.3482, 0.3105, 0.1859, 0.5629, 0.1105, 0.536, 0.07241, 0.4696, 0.2112, 0.5192, 0.07118, 0.648, 0.1466, 0.675, 0.1388, 0.7255, -7.144e-09, 0.6759, 1.0, 0.2662, 0.7027, 0.25, 0.8635, 0.003664, 1.0, 4.227e-09, 0.3482, 0.3105, 0.1348, 0.3561, 0.0295, 0.3646, 0.2998, 0.2319, 0.2112, 0.5192, 0.07241, 0.4696, 1.232e-08, 0.4395, 0.1793, 0.4014, 0.9915, 0.6984, 0.7729, 0.6984, 0.6993, 0.6368, 0.9292, 0.679, 0.05841, 0.1463, 0.06945, 0.2322, 0.01483, 0.2262, -2.177e-08, 0.1107, 0.2998, 0.2319, 0.0295, 0.3646, 0.05841, 0.1463, 0.1924, 0.1177, 0.9396, 0.9606, 0.6993, 0.9522, 0.8007, 0.708, 0.9396, 0.6984, 0.9292, 0.679, 0.6993, 0.6368, 0.7971, 0.3844, 0.9367, 0.3844, 0.5173, 0.3823, 0.5173, -6.115e-09, 0.5681, 0.01993, 0.589, 0.3631, 0.4668, 0.1989, 0.3727, 0.2004, 0.3908, 0.002014, 0.5173, 5.158e-10, 0.4698, 0.3361, 0.4668, 0.1989, 0.5173, 5.158e-10, 0.5173, 0.3844, 0.1924, 0.1177, 0.05841, 0.1463, -2.177e-08, 0.1107, 0.3727, 0.02204, 0.3427, -2.882e-08, 0.003558, 0.06337, 0.05071, 0.04277, 0.1221, 0.02753, 0.3727, 0.02204, -2.177e-08, 0.1107, 0.003558, 0.06337, 0.3427, -2.882e-08, 0.3612, 0.4014, 0.3612, 0.5884, 0.2887, 0.5724, 0.2887, 0.4171, 3.487e-08, 0.9131, 2.275e-08, 0.7255, 0.05277, 0.7414, 0.05277, 0.8972, 0.4305, 0.7302, 0.4305, 0.8735, 0.3727, 0.8577, 0.3727, 0.7467, 0.05277, 0.881, 0.05277, 0.7255, 0.1046, 0.7305, 0.1046, 0.8741, 0.2112, 0.7113, 0.3667, 0.7113, 0.3589, 0.9312, 0.2153, 0.9312, 0.589, 0.3631, 0.5681, 0.01993, 0.6041, 0.2383, 0.6062, 0.311, 0.323, 0.5885, 0.323, 0.6997, 0.2887, 0.6996, 0.2887, 0.5884, 0.1046, 0.8693, 0.1046, 0.7255, 0.1622, 0.7415, 0.1622, 0.8529, 0.6062, 0.311, 0.6041, 0.2383, 0.6614, 0.2555, 0.6624, 0.2896, 0.1221, 0.02753, 0.05071, 0.04277, 0.05982, 0.007144, 0.09326, -3.02e-08, 0.2503, 0.7113, 0.2112, 0.6971, 0.2112, 0.4243, 0.2503, 0.4014, 0.2887, 0.7076, 0.2503, 0.695, 0.2503, 0.4254, 0.2887, 0.4014, 0.7027, 0.3279, 0.6624, 0.309, 0.6624, 0.02038, 0.7027, -1.369e-08, 0.6993, 0.7302, 0.677, 0.7082, 0.677, 0.4038, 0.6993, 0.3844])
me_cube_001.materials.append(mat_dark_wood)
me_cube_001.update()
me_circle = bpy.data.meshes.new('Circle')
me_circle.from_pydata([(4.855e-07, 0.3923, 0.0), (-0.2774, 0.2774, 0.0), (-0.3923, -8.107e-08, 0.0), (-0.2774, -0.2774, 0.0), (4.855e-07, -0.3924, 0.0), (0.2774, -0.2774, 0.0), (0.3924, -8.107e-08, 0.0), (0.2774, 0.2774, 0.0), (1.28e-07, 0.2941, 0.04028), (-0.208, 0.208, 0.04028), (-0.2941, 0.0, 0.04028), (-0.208, -0.208, 0.04028), (1.28e-07, -0.2941, 0.04028), (0.208, -0.208, 0.04028), (0.2941, 0.0, 0.04028), (0.208, 0.208, 0.04028), (-1.631e-09, 0.1364, 0.0716), (-0.09646, 0.09646, 0.0716), (-0.1364, 1.172e-09, 0.0716), (-0.09646, -0.09646, 0.0716), (-1.631e-09, -0.1364, 0.0716), (0.09646, -0.09646, 0.0716), (0.1364, 1.172e-09, 0.0716), (0.09646, 0.09646, 0.0716), (1.96e-10, 0.0409, 0.5563), (-0.02892, 0.02892, 0.5563), (-0.0409, 7.598e-11, 0.5563), (-0.02892, -0.02892, 0.5563), (1.96e-10, -0.0409, 0.5563), (0.02892, -0.02892, 0.5563), (0.0409, 7.598e-11, 0.5563), (0.02892, 0.02892, 0.5563), (-3.251e-09, 0.1208, 0.5563), (-0.0854, 0.0854, 0.5563), (-0.1208, 2.243e-10, 0.5563), (-0.0854, -0.0854, 0.5563), (-3.251e-09, -0.1208, 0.5563), (0.0854, -0.0854, 0.5563), (0.1208, 2.243e-10, 0.5563), (0.0854, 0.0854, 0.5563), (-0.009925, 0.3587, 0.1423), (-0.2249, 0.2249, 0.1423), (-0.3609, -0.008463, 0.1423), (-0.2249, -0.2249, 0.1423), (0.00628, -0.3594, 0.1423), (0.2249, -0.2249, 0.1423), (0.3572, 0.007742, 0.1423), (0.2249, 0.2249, 0.1423), (-0.02829, 0.3367, 0.2112), (-0.2004, 0.2297, 0.2112), (-0.3387, -0.02745, 0.2119), (-0.2287, -0.1999, 0.2094), (0.02523, -0.3375, 0.2112), (0.2004, -0.2296, 0.2112), (0.3357, 0.02654, 0.2112), (0.2295, 0.2003, 0.2111), (-0.02329, 0.1512, 0.6607), (-0.0845, 0.1128, 0.6606), (-0.1361, -0.01882, 0.6597), (-0.1119, -0.08382, 0.6629), (0.02044, -0.1519, 0.6606), (0.08463, -0.1127, 0.6607), (0.1503, 0.02163, 0.6606), (0.1127, 0.08449, 0.6608), (-0.1769, 0.1769, 1.035), (-0.2501, -3.278e-07, 1.035), (-0.1769, -0.1769, 1.035), (-1.341e-07, -0.2501, 1.035), (0.1769, -0.1769, 1.035), (0.2501, -3.427e-07, 1.035), (0.1769, 0.1769, 1.035), (-1.49e-07, 0.2501, 1.035), (-0.2284, -3.278e-07, 1.234), (-0.1615, -0.1615, 1.234), (-1.341e-07, -0.2284, 1.234), (0.1615, -0.1615, 1.234), (0.2284, -3.278e-07, 1.234), (0.1615, 0.1615, 1.234), (-1.341e-07, 0.2284, 1.234), (-0.1615, 0.1615, 1.234), (-0.1184, -3.353e-07, 1.287), (-0.08371, -0.08371, 1.287), (-1.416e-07, -0.1184, 1.287), (0.08371, -0.08371, 1.287), (0.1184, -3.353e-07, 1.287), (0.08371, 0.08371, 1.287), (-1.416e-07, 0.1184, 1.287), (-0.08371, 0.08371, 1.287), (-0.2571, 0.2571, 0.1423), (-0.01108, 0.4101, 0.1423), (-0.2571, -0.2571, 0.1423), (-0.4123, -0.009622, 0.1423), (0.2571, -0.2571, 0.1423), (0.00744, -0.4108, 0.1423), (0.2571, 0.2571, 0.1423), (0.4086, 0.008902, 0.1423), (-0.09664, 0.09691, 0.7295), (-0.004876, 0.1544, 0.7295), (-0.09664, -0.09682, 0.7295), (-0.1368, 4.306e-05, 0.7295), (0.09708, -0.09682, 0.7295), (0.002103, -0.1549, 0.7295), (0.09708, 0.09691, 0.7295), (0.1532, 0.003215, 0.7295), (-0.2597, -3.427e-07, 1.323), (-0.1836, -0.1836, 1.323), (-1.341e-07, -0.2597, 1.323), (0.1836, -0.1836, 1.323), (0.2597, -3.427e-07, 1.323), (0.1836, 0.1836, 1.323), (-1.341e-07, 0.2597, 1.323), (-0.1836, 0.1836, 1.323), (-0.1816, -3.278e-07, 1.365), (-0.1836, -0.1836, 1.365), (-1.49e-07, -0.1816, 1.365), (0.1836, -0.1836, 1.365), (0.1816, -3.278e-07, 1.365), (0.1836, 0.1836, 1.365), (-1.49e-07, 0.1816, 1.365), (-0.1836, 0.1836, 1.365), (-0.142, -0.142, 1.532), (0.142, -0.142, 1.532), (0.142, 0.142, 1.532), (-0.142, 0.142, 1.532), (-0.1836, -0.1836, 1.532), (-0.2597, -3.427e-07, 1.365), (-0.1836, 0.1836, 1.532), (-1.341e-07, 0.2597, 1.365), (0.1836, 0.1836, 1.532), (0.2597, -3.427e-07, 1.365), (0.1836, -0.1836, 1.532), (-1.341e-07, -0.2597, 1.365)], [], [(3, 11, 10, 2), (1, 9, 8, 0), (0, 8, 15, 7), (6, 14, 13, 5), (4, 12, 11, 3), (2, 10, 9, 1), (7, 15, 14, 6), (5, 13, 12, 4), (14, 22, 21, 13), (12, 20, 19, 11), (10, 18, 17, 9), (15, 23, 22, 14), (13, 21, 20, 12), (11, 19, 18, 10), (9, 17, 16, 8), (8, 16, 23, 15), (17, 25, 24, 16), (16, 24, 31, 23), (22, 30, 29, 21), (20, 28, 27, 19), (18, 26, 25, 17), (23, 31, 30, 22), (21, 29, 28, 20), (19, 27, 26, 18), (24, 32, 39, 31), (30, 38, 37, 29), (28, 36, 35, 27), (26, 34, 33, 25), (31, 39, 38, 30), (29, 37, 36, 28), (27, 35, 34, 26), (25, 33, 32, 24), (37, 45, 44, 36), (35, 43, 42, 34), (33, 41, 40, 32), (32, 40, 47, 39), (38, 46, 45, 37), (36, 44, 43, 35), (34, 42, 41, 33), (39, 47, 46, 38), (47, 94, 95, 46), (45, 92, 93, 44), (43, 90, 91, 42), (41, 88, 89, 40), (40, 89, 94, 47), (46, 95, 92, 45), (44, 93, 90, 43), (42, 91, 88, 41), (95, 103, 100, 92), (93, 101, 98, 90), (91, 99, 96, 88), (55, 63, 62, 54), (53, 61, 60, 52), (51, 59, 58, 50), (49, 57, 56, 48), (89, 97, 102, 94), (103, 70, 69, 100), (101, 68, 67, 98), (102, 71, 70, 103), (100, 69, 68, 101), (98, 67, 66, 99), (97, 64, 71, 102), (70, 78, 77, 69), (68, 76, 75, 67), (66, 74, 73, 65), (71, 79, 78, 70), (69, 77, 76, 68), (67, 75, 74, 66), (65, 73, 72, 64), (64, 72, 79, 71), (73, 81, 80, 72), (72, 80, 87, 79), (78, 86, 85, 77), (76, 84, 83, 75), (74, 82, 81, 73), (79, 87, 86, 78), (77, 85, 84, 76), (75, 83, 82, 74), (48, 89, 88, 49), (50, 91, 90, 51), (52, 93, 92, 53), (54, 95, 94, 55), (57, 96, 97, 56), (59, 98, 99, 58), (61, 100, 101, 60), (63, 102, 103, 62), (53, 92, 100, 61), (62, 103, 95, 54), (51, 90, 98, 59), (60, 101, 93, 52), (49, 88, 96, 57), (58, 99, 91, 50), (55, 94, 102, 63), (56, 97, 89, 48), (87, 111, 110, 86), (85, 109, 108, 84), (83, 107, 106, 82), (81, 105, 104, 80), (80, 104, 111, 87), (86, 110, 109, 85), (84, 108, 107, 83), (82, 106, 105, 81), (111, 119, 127, 110), (109, 117, 129, 108), (107, 115, 131, 106), (105, 113, 125, 104), (104, 125, 119, 111), (110, 127, 117, 109), (108, 129, 115, 107), (106, 131, 113, 105), (120, 114, 112), (115, 129, 130), (131, 115, 130), (113, 131, 124), (125, 113, 124), (119, 125, 126), (127, 119, 126), (117, 127, 128), (129, 117, 128), (99, 66, 65, 96), (112, 125, 124, 120), (123, 126, 125, 112), (118, 127, 126, 123), (122, 128, 127, 118), (116, 129, 128, 122), (121, 130, 129, 116), (114, 131, 130, 121), (120, 124, 131, 114), (123, 112, 118), (122, 118, 116), (121, 116, 114), (114, 116, 118, 112), (96, 65, 64, 97)])
_uv = me_circle.uv_layers.new(name='UVMap')
_uv.uv.foreach_set('vector', [0.5368, 0.4289, 0.5182, 0.4632, 0.4379, 0.4635, 0.4296, 0.4293, 0.3539, 0.51, 0.3811, 0.524, 0.3811, 0.6094, 0.3539, 0.6239, 0.3539, 0.6239, 0.3811, 0.6094, 0.4379, 0.6695, 0.4296, 0.7041, 0.5368, 0.7038, 0.5182, 0.6692, 0.575, 0.6087, 0.6125, 0.623, 0.6125, 0.5091, 0.575, 0.5234, 0.5182, 0.4632, 0.5368, 0.4289, 0.4296, 0.4293, 0.4379, 0.4635, 0.3811, 0.524, 0.3539, 0.51, 0.4296, 0.7041, 0.4379, 0.6695, 0.5182, 0.6692, 0.5368, 0.7038, 0.6125, 0.623, 0.575, 0.6087, 0.575, 0.5234, 0.6125, 0.5091, 0.5182, 0.6692, 0.4927, 0.614, 0.519, 0.5859, 0.575, 0.6087, 0.575, 0.5234, 0.519, 0.5463, 0.4927, 0.5184, 0.5182, 0.4632, 0.4379, 0.4635, 0.4554, 0.5186, 0.4291, 0.5466, 0.3811, 0.524, 0.4379, 0.6695, 0.4554, 0.6141, 0.4927, 0.614, 0.5182, 0.6692, 0.575, 0.6087, 0.519, 0.5859, 0.519, 0.5463, 0.575, 0.5234, 0.5182, 0.4632, 0.4927, 0.5184, 0.4554, 0.5186, 0.4379, 0.4635, 0.3811, 0.524, 0.4291, 0.5466, 0.4291, 0.5862, 0.3811, 0.6094, 0.3811, 0.6094, 0.4291, 0.5862, 0.4554, 0.6141, 0.4379, 0.6695, 0.8167, 0.3752, 0.8396, 0.1901, 0.8494, 0.1898, 0.8494, 0.3743, 0.7785, 0.1793, 0.8282, -3.767e-09, 0.8396, 0.002479, 0.8167, 0.1876, 0.272, 0.8517, 0.2866, 0.6667, 0.2984, 0.6667, 0.3116, 0.8517, 0.4905, 0.8802, 0.5063, 0.705, 0.5178, 0.7041, 0.5289, 0.8772, 0.7785, 0.367, 0.8281, 0.1876, 0.8396, 0.1901, 0.8167, 0.3752, 0.8167, 0.1876, 0.8396, 0.002479, 0.8495, 0.002217, 0.8495, 0.1867, 0.3116, 0.8517, 0.2984, 0.6667, 0.307, 0.6664, 0.3402, 0.8506, 0.5289, 0.8772, 0.5178, 0.7041, 0.528, 0.705, 0.5627, 0.8802, 0.6975, 0.9064, 0.7255, 0.9179, 0.7007, 0.9427, 0.6891, 0.9148, 0.6772, 0.9148, 0.6656, 0.9427, 0.6409, 0.9179, 0.6688, 0.9064, 0.6688, 0.8945, 0.6409, 0.8829, 0.6656, 0.8581, 0.6772, 0.8861, 0.6891, 0.8861, 0.7007, 0.8581, 0.7255, 0.8829, 0.6975, 0.8945, 0.6891, 0.9148, 0.7007, 0.9427, 0.6656, 0.9427, 0.6772, 0.9148, 0.6688, 0.9064, 0.6409, 0.9179, 0.6409, 0.8829, 0.6688, 0.8945, 0.6772, 0.8861, 0.6656, 0.8581, 0.7007, 0.8581, 0.6891, 0.8861, 0.6975, 0.8945, 0.7255, 0.8829, 0.7255, 0.9179, 0.6975, 0.9064, 0.3539, 0.7806, 0.4835, 0.8053, 0.4905, 0.8928, 0.3579, 0.8093, 0.7295, 0.5058, 0.8592, 0.53, 0.8658, 0.6178, 0.7335, 0.5346, 0.7838, 0.7394, 0.9372, 0.769, 0.9383, 0.8481, 0.7844, 0.7646, 0.7838, 0.797, 0.6179, 0.8581, 0.6125, 0.7564, 0.7811, 0.763, 0.3575, 0.7461, 0.4905, 0.7041, 0.4835, 0.8053, 0.3539, 0.7806, 0.733, 0.4713, 0.8658, 0.4289, 0.8592, 0.53, 0.7295, 0.5058, 0.7843, 0.7043, 0.9383, 0.6673, 0.9372, 0.769, 0.7838, 0.7394, 0.7811, 0.763, 0.6125, 0.7564, 0.617, 0.6673, 0.7838, 0.733, 0.01668, 0.5597, 1.853e-08, 0.5553, 0.0525, 0.4584, 0.06267, 0.475, 0.1641, 0.4741, 0.1686, 0.4574, 0.2665, 0.5099, 0.2499, 0.5201, 0.2498, 0.6215, 0.2665, 0.6259, 0.2149, 0.7239, 0.2048, 0.7073, 0.1024, 0.7072, 0.09794, 0.7239, 0.0009305, 0.6724, 0.01756, 0.6622, 0.01756, 0.6622, 0.0009305, 0.6724, 1.853e-08, 0.5553, 0.01668, 0.5597, 0.06267, 0.475, 0.0525, 0.4584, 0.1686, 0.4574, 0.1641, 0.4741, 0.2499, 0.5201, 0.2665, 0.5099, 0.2665, 0.6259, 0.2498, 0.6215, 0.2048, 0.7073, 0.2149, 0.7239, 0.09794, 0.7239, 0.1024, 0.7072, 0.3539, 0.4181, 0.4098, 0.1953, 0.453, 0.198, 0.4691, 0.4254, 0.5604, 0.3984, 0.6189, 0.195, 0.6622, 0.1942, 0.6758, 0.3961, 0.6125, 0.6673, 0.6688, 0.4289, 0.7081, 0.4304, 0.7295, 0.6673, 0.2582, 0.3999, 0.2472, 0.2191, 0.272, 0.2161, 0.3274, 0.3916, 0.47, 0.3983, 0.4586, 0.2244, 0.482, 0.2254, 0.534, 0.4008, 0.6798, 0.3758, 0.6697, 0.2191, 0.6917, 0.2231, 0.7519, 0.3804, 0.01065, 0.4148, 0.04363, 0.2367, 0.06823, 0.2399, 0.07954, 0.4237, 0.1382, 0.4281, 0.1958, 0.1928, 0.2401, 0.1941, 0.2551, 0.4315, 0.4098, 0.1953, 0.3539, 0.07478, 0.4039, 0.08035, 0.453, 0.198, 0.6189, 0.195, 0.5604, 0.08767, 0.5984, 0.07567, 0.6622, 0.1942, 0.2401, 0.1941, 0.18, 0.08987, 0.2516, 0.09446, 0.2771, 0.1896, 0.453, 0.198, 0.4039, 0.08035, 0.4763, 0.0853, 0.4876, 0.1994, 0.6622, 0.1942, 0.5984, 0.07567, 0.669, 0.0724, 0.696, 0.1983, 0.1958, 0.1928, 0.1382, 0.07285, 0.18, 0.08987, 0.2401, 0.1941, 0.2516, 0.09446, 0.1858, 0.01554, 0.2511, 0.01974, 0.3108, 0.08394, 0.4763, 0.0853, 0.4123, 0.005087, 0.4784, 0.009607, 0.5287, 0.08673, 0.669, 0.0724, 0.6032, 0.002989, 0.6677, 0.0, 0.7308, 0.07977, 0.18, 0.08987, 0.1475, -1.467e-08, 0.1858, 0.01554, 0.2516, 0.09446, 0.4039, 0.08035, 0.3666, -3.127e-08, 0.4123, 0.005087, 0.4763, 0.0853, 0.5984, 0.07567, 0.5685, 0.01395, 0.6032, 0.002989, 0.669, 0.0724, 0.009957, 0.09511, 2.814e-08, -3.922e-08, 0.03353, 0.02438, 0.07828, 0.1169, 0.07828, 0.1169, 0.03353, 0.02438, 0.09593, 0.04426, 0.1382, 0.121, 0.9559, 0.1876, 0.9341, 0.226, 0.9018, 0.2261, 0.8935, 0.1878, 0.8935, 0.1878, 0.9018, 0.2261, 0.8789, 0.2505, 0.8494, 0.2348, 0.8494, 0.3011, 0.8789, 0.2848, 0.9018, 0.3091, 0.8935, 0.3478, 0.9559, 0.3476, 0.9341, 0.3089, 0.957, 0.2846, 1.0, 0.3006, 1.0, 0.2343, 0.957, 0.2502, 0.9341, 0.226, 0.9559, 0.1876, 0.8494, 0.2348, 0.8789, 0.2505, 0.8789, 0.2848, 0.8494, 0.3011, 0.8935, 0.3478, 0.9018, 0.3091, 0.9341, 0.3089, 0.9559, 0.3476, 1.0, 0.3006, 0.957, 0.2846, 0.957, 0.2502, 1.0, 0.2343, 0.07954, 0.4237, 0.0985, 0.4574, 9.019e-09, 0.4447, 0.01065, 0.4148, 0.2733, 0.5534, 0.2946, 0.5425, 0.2946, 0.6469, 0.2727, 0.6268, 0.3004, 0.5214, 0.2727, 0.5425, 0.2727, 0.4315, 0.3004, 0.4435, 0.3274, 0.3916, 0.3539, 0.4197, 0.2551, 0.4315, 0.2582, 0.3999, 0.04363, 0.2367, 0.04282, 0.2107, 0.07968, 0.2155, 0.06823, 0.2399, 0.6697, 0.2191, 0.6622, 0.1942, 0.696, 0.1983, 0.6917, 0.2231, 0.4586, 0.2244, 0.453, 0.198, 0.4876, 0.1994, 0.482, 0.2254, 0.2472, 0.2191, 0.2401, 0.1941, 0.2771, 0.1896, 0.272, 0.2161, 0.3126, 0.6301, 0.3004, 0.6633, 0.3004, 0.4315, 0.3095, 0.4538, 0.272, 0.2161, 0.2771, 0.1896, 0.3539, 0.4197, 0.3274, 0.3916, 0.3402, 0.6355, 0.3261, 0.6664, 0.3261, 0.4315, 0.3366, 0.4557, 0.482, 0.2254, 0.4876, 0.1994, 0.5604, 0.4289, 0.534, 0.4008, 0.3261, 0.635, 0.3126, 0.6663, 0.3126, 0.4315, 0.323, 0.4566, 0.6917, 0.2231, 0.696, 0.1983, 0.7785, 0.4042, 0.7519, 0.3804, 0.3539, 0.6364, 0.3402, 0.6691, 0.3402, 0.4315, 0.3508, 0.4556, 0.06823, 0.2399, 0.07968, 0.2155, 0.0985, 0.4574, 0.07954, 0.4237, 0.1324, 0.7977, 0.1819, 0.7772, 0.1819, 0.8526, 0.1324, 0.8321, 0.1081, 0.8564, 0.1286, 0.9059, 0.05329, 0.9059, 0.07379, 0.8564, 0.0495, 0.8321, -2.738e-08, 0.8526, -2.257e-08, 0.7772, 0.0495, 0.7977, 0.07379, 0.7734, 0.05329, 0.7239, 0.1286, 0.7239, 0.1081, 0.7734, 0.1081, 0.7734, 0.1286, 0.7239, 0.1819, 0.7772, 0.1324, 0.7977, 0.1324, 0.8321, 0.1819, 0.8526, 0.1286, 0.9059, 0.1081, 0.8564, 0.07379, 0.8564, 0.05329, 0.9059, -2.738e-08, 0.8526, 0.0495, 0.8321, 0.0495, 0.7977, -2.257e-08, 0.7772, 0.05329, 0.7239, 0.07379, 0.7734, 0.9405, 0.4942, 0.9255, 0.4913, 0.9255, 0.4289, 0.9405, 0.4319, 0.9242, 0.06546, 0.9091, 0.0625, 0.9091, 6.545e-09, 0.9242, 0.002958, 0.8459, 0.9235, 0.8618, 0.9235, 0.864, 0.9778, 0.8481, 0.9778, 0.1876, 0.7976, 0.2032, 0.7971, 0.1976, 0.8615, 0.1819, 0.862, 0.9228, 0.5665, 0.9077, 0.5636, 0.9255, 0.4913, 0.9405, 0.4942, 0.9065, 0.1377, 0.8915, 0.1348, 0.9091, 0.0625, 0.9242, 0.06546, 0.8459, 0.8481, 0.8619, 0.8481, 0.8618, 0.9235, 0.8459, 0.9235, 0.1819, 0.7244, 0.1976, 0.7239, 0.2032, 0.7971, 0.1876, 0.7976, 0.259, 0.862, 0.259, 0.9464, 0.1819, 0.8907, 0.8618, 0.9235, 0.8619, 0.8481, 0.925, 0.9235, 0.864, 0.9778, 0.8618, 0.9235, 0.925, 0.9235, 0.2032, 0.7971, 0.1976, 0.7239, 0.2653, 0.7952, 0.1976, 0.8615, 0.2032, 0.7971, 0.2653, 0.7952, 0.9255, 0.4913, 0.9077, 0.5636, 0.8658, 0.4794, 0.9255, 0.4289, 0.9255, 0.4913, 0.8658, 0.4794, 0.9091, 0.0625, 0.8915, 0.1348, 0.8495, 0.05079, 0.9091, 6.545e-09, 0.9091, 0.0625, 0.8495, 0.05079, 0.696, 0.1983, 0.669, 0.0724, 0.7308, 0.07977, 0.7053, 0.2058, 0.607, 0.795, 0.59, 0.7934, 0.59, 0.7041, 0.6096, 0.7136, 0.6225, 0.8687, 0.6409, 0.8581, 0.6409, 0.9471, 0.6125, 0.9394, 0.6071, 0.8859, 0.59, 0.8842, 0.59, 0.795, 0.6096, 0.8045, 0.7297, 0.8627, 0.751, 0.8581, 0.751, 0.9403, 0.7255, 0.9398, 0.59, 0.7857, 0.5627, 0.7964, 0.5627, 0.7041, 0.5834, 0.7121, 0.5669, 0.8011, 0.5882, 0.7964, 0.5882, 0.8786, 0.5627, 0.8781, 0.8177, 0.9254, 0.8459, 0.9242, 0.7988, 0.986, 0.7838, 0.9711, 0.7838, 0.8644, 0.7988, 0.8481, 0.8459, 0.9242, 0.8177, 0.9254, 0.9234, 0.3478, 0.894, 0.4268, 0.8494, 0.3478, 0.561, 0.8802, 0.5478, 0.9574, 0.4905, 0.8802, 0.272, 0.9011, 0.3405, 0.8517, 0.3405, 0.9467, 0.8658, 0.6632, 0.8658, 0.5665, 0.9581, 0.5703, 0.9581, 0.6669, 0.04282, 0.2107, 0.009957, 0.09511, 0.07828, 0.1169, 0.07968, 0.2155])
me_circle.materials.append(mat_dark_wood)
me_circle.update()
me_cube_007 = bpy.data.meshes.new('Cube.007')
me_cube_007.from_pydata([(-0.3699, -0.3699, -9.313e-10), (-0.3276, -0.3276, 0.07116), (-0.3699, 0.3699, -9.313e-10), (-0.3276, 0.3276, 0.07116), (0.3699, -0.3699, -9.313e-10), (0.3276, -0.3276, 0.07116), (0.3699, 0.3699, -9.313e-10), (0.3276, 0.3276, 0.07116), (0.2548, 0.4247, -9.313e-10), (0.0928, 0.464, -9.313e-10), (-0.0928, 0.464, -9.313e-10), (-0.2548, 0.4247, -9.313e-10), (-0.2303, 0.3838, 0.07116), (-0.07677, 0.3838, 0.07116), (0.07677, 0.3838, 0.07116), (0.2303, 0.3838, 0.07116), (-0.2548, -0.4247, -9.313e-10), (-0.0928, -0.464, -9.313e-10), (0.0928, -0.464, -9.313e-10), (0.2548, -0.4247, -9.313e-10), (0.2303, -0.3838, 0.07116), (0.07677, -0.3838, 0.07116), (-0.07677, -0.3838, 0.07116), (-0.2303, -0.3838, 0.07116), (-0.4247, 0.2548, -9.313e-10), (-0.464, 0.0928, -9.313e-10), (-0.464, -0.0928, -9.313e-10), (-0.4247, -0.2548, -9.313e-10), (-0.3838, -0.2303, 0.07116), (-0.3838, -0.07677, 0.07116), (-0.3838, 0.07677, 0.07116), (-0.3838, 0.2303, 0.07116), (0.4247, -0.2548, -9.313e-10), (0.464, -0.0928, -9.313e-10), (0.464, 0.0928, -9.313e-10), (0.4247, 0.2548, -9.313e-10), (0.3838, 0.2303, 0.07116), (0.3838, 0.07677, 0.07116), (0.3838, -0.07677, 0.07116), (0.3838, -0.2303, 0.07116), (0.1707, 0.1707, 0.07116), (0.1707, 0.05689, 0.07116), (0.1707, -0.05689, 0.07116), (0.1707, -0.1707, 0.07116), (0.05689, 0.1707, 0.07116), (0.05689, 0.05689, 0.07116), (0.05689, -0.05689, 0.07116), (0.05689, -0.1707, 0.07116), (-0.05689, 0.1707, 0.07116), (-0.05689, 0.05689, 0.07116), (-0.05689, -0.05689, 0.07116), (-0.05689, -0.1707, 0.07116), (-0.1707, 0.1707, 0.07116), (-0.1707, 0.05689, 0.07116), (-0.1707, -0.05689, 0.07116), (-0.1707, -0.1707, 0.07116), (1.039e-09, 0.4882, 0.6849), (0.1627, 0.3255, 0.6849), (0.3255, 0.1627, 0.6849), (0.4882, 3.116e-09, 0.6849), (-0.1627, 0.3255, 0.6849), (1.057e-08, 0.1627, 0.6849), (0.1627, 3.116e-09, 0.6849), (0.3255, -0.1627, 0.6849), (-0.3255, 0.1627, 0.6849), (-0.1627, -6.412e-09, 0.6849), (-8.489e-09, -0.1627, 0.6849), (0.1627, -0.3255, 0.6849), (-0.4882, 3.116e-09, 0.6849), (-0.3255, -0.1627, 0.6849), (-0.1627, -0.3255, 0.6849), (1.039e-09, -0.4882, 0.6849), (-0.2535, 0.2535, 1.139), (0.2535, 0.2535, 1.139), (-0.2535, -0.2535, 1.139), (0.2535, -0.2535, 1.139), (-0.1011, 0.1011, 1.201), (0.1011, 0.1011, 1.201), (-0.1011, -0.1011, 1.201), (0.1011, -0.1011, 1.201), (-0.2011, 0.2011, 1.339), (0.2011, 0.2011, 1.339), (-0.2011, -0.2011, 1.339), (0.2011, -0.2011, 1.339), (-0.133, 0.133, 1.406), (-0.04434, 0.133, 1.406), (0.04434, 0.133, 1.406), (0.133, 0.133, 1.406), (-0.133, 0.04434, 1.406), (0.133, 0.04434, 1.406), (-0.133, -0.04434, 1.406), (0.133, -0.04434, 1.406), (-0.133, -0.133, 1.406), (-0.04434, -0.133, 1.406), (0.04434, -0.133, 1.406), (0.133, -0.133, 1.406), (-0.2148, 0.2148, 1.437), (-0.08593, 0.2578, 1.439), (0.08593, 0.2578, 1.439), (0.2148, 0.2148, 1.437), (-0.2578, 0.08593, 1.439), (0.2578, 0.08593, 1.439), (-0.2578, -0.08593, 1.439), (0.2578, -0.08593, 1.439), (-0.2148, -0.2148, 1.437), (-0.08593, -0.2578, 1.439), (0.08593, -0.2578, 1.439), (0.2148, -0.2148, 1.437), (-0.1132, 0.3397, 1.621), (0.2696, 0.2696, 1.621), (-0.3397, 0.1132, 1.621), (0.3397, -0.1132, 1.621), (-0.2696, -0.2696, 1.621), (0.1132, -0.3397, 1.621), (-0.1882, 0.1882, 1.439), (0.06273, 0.1882, 1.439), (0.1882, 0.06273, 1.439), (-0.1882, -0.06273, 1.439), (-0.06273, -0.1882, 1.439), (0.1882, -0.1882, 1.439), (-0.09283, 0.2785, 1.621), (0.221, 0.221, 1.621), (-0.2785, 0.09283, 1.621), (0.2785, -0.09283, 1.621), (-0.221, -0.221, 1.621), (0.09283, -0.2785, 1.621)], [], [(24, 2, 3, 31), (8, 6, 7, 15), (32, 4, 5, 39), (16, 0, 1, 23), (55, 23, 1, 28), (39, 5, 20, 43), (43, 20, 21, 47), (47, 21, 22, 51), (51, 22, 23, 55), (4, 19, 20, 5), (19, 18, 21, 20), (18, 17, 22, 21), (17, 16, 23, 22), (2, 11, 12, 3), (11, 10, 13, 12), (10, 9, 14, 13), (9, 8, 15, 14), (13, 48, 52, 12), (51, 67, 66, 50), (49, 50, 54, 53), (43, 59, 58, 42), (14, 44, 48, 13), (44, 45, 49, 48), (45, 46, 50, 49), (46, 47, 51, 50), (15, 40, 44, 14), (49, 65, 64, 48), (41, 42, 46, 45), (41, 57, 56, 40), (7, 36, 40, 15), (36, 37, 41, 40), (37, 38, 42, 41), (38, 39, 43, 42), (12, 52, 31, 3), (52, 53, 30, 31), (53, 54, 29, 30), (54, 55, 28, 29), (6, 35, 36, 7), (35, 34, 37, 36), (34, 33, 38, 37), (33, 32, 39, 38), (0, 27, 28, 1), (27, 26, 29, 28), (26, 25, 30, 29), (25, 24, 31, 30), (48, 64, 68, 52), (40, 56, 60, 44), (53, 69, 65, 49), (44, 60, 61, 45), (45, 61, 57, 41), (52, 68, 69, 53), (50, 66, 70, 54), (42, 58, 62, 46), (55, 71, 67, 51), (46, 62, 63, 47), (47, 63, 59, 43), (54, 70, 71, 55), (65, 61, 60, 64), (65, 69, 70, 66), (63, 62, 66, 67), (57, 61, 62, 58), (65, 66, 62, 61), (72, 73, 77, 76), (78, 74, 72, 76), (77, 73, 75, 79), (75, 74, 78, 79), (79, 83, 81, 77), (82, 78, 76, 80), (78, 82, 83, 79), (77, 81, 80, 76), (93, 94, 95, 83, 82, 92), (86, 85, 84, 80, 81, 87), (91, 89, 87, 81, 83, 95), (90, 92, 82, 80, 84, 88), (86, 98, 97, 85), (87, 99, 98, 86), (88, 100, 102, 90), (95, 107, 103, 91), (92, 104, 105, 93), (93, 105, 106, 94), (84, 96, 100, 88), (94, 106, 107, 95), (91, 103, 101, 89), (85, 97, 96, 84), (89, 101, 99, 87), (98, 108, 97), (97, 108, 96), (96, 110, 100), (102, 100, 110), (102, 112, 104), (105, 104, 112), (106, 105, 113), (107, 106, 113), (103, 107, 111), (103, 111, 101), (99, 101, 109), (99, 109, 98), (102, 117, 124, 112), (109, 121, 115, 98), (108, 120, 114, 96), (107, 119, 123, 111), (112, 124, 118, 105), (96, 114, 122, 110), (111, 123, 116, 101), (105, 118, 125, 113), (110, 122, 117, 102), (101, 116, 121, 109), (98, 115, 120, 108), (113, 125, 119, 107), (122, 114, 117), (120, 115, 114), (121, 116, 115), (123, 119, 116), (125, 118, 119), (124, 117, 118), (114, 115, 117), (119, 118, 116), (116, 118, 117, 115), (90, 102, 104, 92), (73, 57, 58), (58, 59, 73), (57, 73, 56), (73, 72, 56), (56, 72, 60), (64, 60, 72), (64, 72, 68), (72, 74, 68), (68, 74, 69), (70, 69, 74), (71, 70, 74), (74, 75, 71), (71, 75, 67), (67, 75, 63), (59, 63, 75), (73, 59, 75)])
_uv = me_cube_007.uv_layers.new(name='UVMap')
_uv.uv.foreach_set('vector', [0.9323, 0.7559, 0.931, 0.7174, 0.9078, 0.7128, 0.9086, 0.7482, 0.9523, 0.5478, 0.9503, 0.5103, 0.9282, 0.5045, 0.9296, 0.5392, 0.2418, 0.9422, 0.2396, 0.9046, 0.2179, 0.8987, 0.2194, 0.9335, 0.9563, 0.7558, 0.9543, 0.7183, 0.9323, 0.7125, 0.9336, 0.7472, 0.6053, 0.483, 0.5843, 0.4078, 0.55, 0.4277, 0.5302, 0.462, 0.8008, 0.462, 0.781, 0.4277, 0.7467, 0.4078, 0.7256, 0.483, 0.7256, 0.483, 0.7467, 0.4078, 0.6925, 0.4078, 0.6855, 0.483, 0.6855, 0.483, 0.6925, 0.4078, 0.6384, 0.4078, 0.6454, 0.483, 0.6454, 0.483, 0.6384, 0.4078, 0.5843, 0.4078, 0.6053, 0.483, 0.2396, 0.9046, 0.2418, 0.8599, 0.2194, 0.8591, 0.2179, 0.8987, 0.7553, 0.3934, 0.6982, 0.3796, 0.6925, 0.4078, 0.7467, 0.4078, 0.6982, 0.3796, 0.6328, 0.3796, 0.6384, 0.4078, 0.6925, 0.4078, 0.6328, 0.3796, 0.5757, 0.3934, 0.5843, 0.4078, 0.6384, 0.4078, 0.931, 0.7174, 0.9323, 0.6729, 0.9086, 0.6732, 0.9078, 0.7128, 0.5757, 0.6928, 0.6328, 0.7067, 0.6384, 0.6784, 0.5843, 0.6784, 0.6328, 0.7067, 0.6982, 0.7067, 0.6925, 0.6784, 0.6384, 0.6784, 0.6982, 0.7067, 0.7553, 0.6928, 0.7467, 0.6784, 0.6925, 0.6784, 0.6384, 0.6784, 0.6454, 0.6033, 0.6053, 0.6033, 0.5843, 0.6784, 0.1455, 0.6192, 0.1455, 0.3833, 0.0732, 0.4145, 0.1125, 0.6294, 0.6454, 0.5632, 0.6454, 0.5231, 0.6053, 0.5231, 0.6053, 0.5632, 0.5019, 0.3766, 0.4833, 0.1463, 0.4054, 0.1572, 0.4674, 0.3776, 0.6925, 0.6784, 0.6855, 0.6033, 0.6454, 0.6033, 0.6384, 0.6784, 0.6855, 0.6033, 0.6855, 0.5632, 0.6454, 0.5632, 0.6454, 0.6033, 0.6855, 0.5632, 0.6855, 0.5231, 0.6454, 0.5231, 0.6454, 0.5632, 0.6855, 0.5231, 0.6855, 0.483, 0.6454, 0.483, 0.6454, 0.5231, 0.7467, 0.6784, 0.7256, 0.6033, 0.6855, 0.6033, 0.6925, 0.6784, 0.903, 0.7976, 0.9078, 0.5886, 0.829, 0.5886, 0.8688, 0.7939, 0.7256, 0.5632, 0.7256, 0.5231, 0.6855, 0.5231, 0.6855, 0.5632, 0.433, 0.3786, 0.3274, 0.1681, 0.2494, 0.179, 0.3985, 0.3796, 0.781, 0.6586, 0.8008, 0.6243, 0.7256, 0.6033, 0.7467, 0.6784, 0.8008, 0.6243, 0.8008, 0.5702, 0.7256, 0.5632, 0.7256, 0.6033, 0.8008, 0.5702, 0.8008, 0.5161, 0.7256, 0.5231, 0.7256, 0.5632, 0.8008, 0.5161, 0.8008, 0.462, 0.7256, 0.483, 0.7256, 0.5231, 0.5843, 0.6784, 0.6053, 0.6033, 0.5302, 0.6243, 0.55, 0.6586, 0.6053, 0.6033, 0.6053, 0.5632, 0.5302, 0.5702, 0.5302, 0.6243, 0.6053, 0.5632, 0.6053, 0.5231, 0.5302, 0.5161, 0.5302, 0.5702, 0.6053, 0.5231, 0.6053, 0.483, 0.5302, 0.462, 0.5302, 0.5161, 0.9503, 0.5103, 0.9523, 0.4656, 0.9296, 0.4649, 0.9282, 0.5045, 0.8152, 0.633, 0.829, 0.5759, 0.8008, 0.5702, 0.8008, 0.6243, 0.829, 0.5759, 0.829, 0.5104, 0.8008, 0.5161, 0.8008, 0.5702, 0.829, 0.5104, 0.8152, 0.4533, 0.8008, 0.462, 0.8008, 0.5161, 0.9543, 0.7183, 0.9563, 0.6736, 0.9336, 0.6729, 0.9323, 0.7125, 0.5158, 0.4533, 0.5019, 0.5104, 0.5302, 0.5161, 0.5302, 0.462, 0.5019, 0.5104, 0.5019, 0.5759, 0.5302, 0.5702, 0.5302, 0.5161, 0.5019, 0.5759, 0.5158, 0.633, 0.5302, 0.6243, 0.5302, 0.5702, 0.1825, 0.3815, 0.07888, 0.1717, -2.623e-09, 0.1815, 0.149, 0.3833, 0.2494, 0.3779, 0.2366, 0.152, 0.1578, 0.1618, 0.2159, 0.3797, 0.8266, 0.2361, 0.8266, 3.394e-08, 0.7544, 0.03151, 0.7936, 0.2459, 0.2178, 0.6192, 0.2178, 0.3833, 0.1455, 0.4145, 0.1848, 0.6294, 0.5754, 0.9147, 0.5807, 0.7067, 0.5019, 0.7067, 0.5411, 0.9105, 0.7544, 0.3766, 0.7359, 0.1463, 0.6579, 0.1572, 0.72, 0.3776, 0.9061, 0.2123, 0.9061, 0.0001118, 0.8266, -1.971e-09, 0.8727, 0.2099, 0.0732, 0.6188, 0.0732, 0.3833, -5.965e-09, 0.4143, 0.0415, 0.6297, 0.5019, 0.7556, 0.4833, 0.524, 0.4053, 0.5351, 0.4675, 0.7563, 0.9078, 0.5886, 0.9078, 0.3796, 0.829, 0.3814, 0.8734, 0.5856, 0.433, 0.757, 0.3274, 0.5463, 0.2494, 0.5575, 0.3985, 0.7577, 0.6855, 0.3786, 0.5799, 0.1681, 0.5019, 0.179, 0.651, 0.3796, 0.1147, 0.8018, 0.05736, 0.7444, 6.972e-09, 0.8018, 0.05736, 0.8591, 0.1147, 0.8018, 0.1721, 0.8591, 0.2294, 0.8018, 0.1721, 0.7444, 0.1721, 0.6297, 0.1147, 0.6871, 0.1721, 0.7444, 0.2294, 0.6871, 1.199e-08, 0.6871, 0.05736, 0.7444, 0.1147, 0.6871, 0.05736, 0.6297, 0.1147, 0.8018, 0.1721, 0.7444, 0.1147, 0.6871, 0.05736, 0.7444, 0.2494, 0.9365, 0.4281, 0.9365, 0.3744, 0.8827, 0.3031, 0.8827, 0.3031, 0.8115, 0.2494, 0.7577, 0.2494, 0.9365, 0.3031, 0.8827, 0.3744, 0.8827, 0.4281, 0.9365, 0.4281, 0.7577, 0.3744, 0.8115, 0.4281, 0.7577, 0.2494, 0.7577, 0.3031, 0.8115, 0.3744, 0.8115, 0.4281, 0.8353, 0.4816, 0.8796, 0.4816, 0.7577, 0.4281, 0.774, 0.816, 0.7067, 0.7624, 0.723, 0.7624, 0.7843, 0.816, 0.8286, 0.7544, 0.3239, 0.8084, 0.3678, 0.8084, 0.2459, 0.7544, 0.2626, 0.7624, 0.901, 0.8144, 0.947, 0.8144, 0.8286, 0.7624, 0.8414, 0.8819, 0.2363, 0.9131, 0.2363, 0.9444, 0.2363, 0.9684, 0.2123, 0.8266, 0.2123, 0.8506, 0.2363, 0.9131, 0.3301, 0.8819, 0.3301, 0.8506, 0.3301, 0.8266, 0.3541, 0.9684, 0.3541, 0.9444, 0.3301, 0.9444, 0.2676, 0.9444, 0.2988, 0.9444, 0.3301, 0.9684, 0.3541, 0.9684, 0.2123, 0.9444, 0.2363, 0.8506, 0.2676, 0.8506, 0.2363, 0.8266, 0.2123, 0.8266, 0.3541, 0.8506, 0.3301, 0.8506, 0.2988, 0.7185, 0.8132, 0.7624, 0.8278, 0.7624, 0.7673, 0.7185, 0.7819, 0.7185, 0.8445, 0.7473, 0.8733, 0.7624, 0.8278, 0.7185, 0.8132, 0.6872, 0.7507, 0.7019, 0.7067, 0.6413, 0.7067, 0.6559, 0.7507, 0.6247, 0.8445, 0.5959, 0.8733, 0.6413, 0.8884, 0.6559, 0.8445, 0.6247, 0.7507, 0.5959, 0.7218, 0.5807, 0.7673, 0.6247, 0.7819, 0.6247, 0.7819, 0.5807, 0.7673, 0.5807, 0.8278, 0.6247, 0.8132, 0.7185, 0.7507, 0.7473, 0.7218, 0.7019, 0.7067, 0.6872, 0.7507, 0.6247, 0.8132, 0.5807, 0.8278, 0.5959, 0.8733, 0.6247, 0.8445, 0.6559, 0.8445, 0.6413, 0.8884, 0.7019, 0.8884, 0.6872, 0.8445, 0.7185, 0.7819, 0.7624, 0.7673, 0.7473, 0.7218, 0.7185, 0.7507, 0.6872, 0.8445, 0.7019, 0.8884, 0.7473, 0.8733, 0.7185, 0.8445, 0.7381, 0.9145, 0.6614, 0.8884, 0.6973, 0.9445, 0.6973, 0.9445, 0.6614, 0.8884, 0.6614, 0.9736, 0.9372, 0.4649, 0.9372, 0.3796, 0.9078, 0.4412, 0.9061, 0.09728, 0.9423, 0.05979, 0.9061, 8.256e-08, 0.4952, 0.9662, 0.4952, 0.8796, 0.4588, 0.9369, 0.4281, 0.9171, 0.4588, 0.9369, 0.4952, 0.8796, 0.6198, 0.942, 0.6614, 0.9735, 0.6614, 0.8884, 0.5807, 0.9165, 0.6198, 0.942, 0.6614, 0.8884, 0.9078, 0.6514, 0.9374, 0.6729, 0.9374, 0.5886, 0.9423, 0.1571, 0.9061, 0.09728, 0.9061, 0.1946, 0.5342, 0.9743, 0.5775, 0.9569, 0.5019, 0.9147, 0.5342, 0.9743, 0.5019, 0.9147, 0.5019, 0.9915, 0.9078, 0.5361, 0.9282, 0.5504, 0.9282, 0.4777, 0.9083, 0.4649, 0.2349, 0.4812, 0.2178, 0.4975, 0.2208, 0.579, 0.2349, 0.5642, 0.76, 0.8884, 0.7381, 0.8916, 0.7381, 0.95, 0.7508, 0.948, 0.06453, 0.8591, 0.05943, 0.8714, 0.1016, 0.8904, 0.1189, 0.8755, 0.234, 0.3833, 0.2178, 0.4003, 0.2216, 0.4812, 0.234, 0.4657, 0.05432, 0.9532, 0.05943, 0.941, 0.01721, 0.922, -3.401e-08, 0.9368, 0.1189, 0.8755, 0.1016, 0.8904, 0.09306, 0.9532, 0.1189, 0.9514, 0.9423, 0.0759, 0.9681, 0.07766, 0.9595, 0.01485, 0.9423, 2.025e-08, -3.401e-08, 0.9368, 0.01721, 0.922, 0.02579, 0.8591, -2.94e-08, 0.8609, 0.9372, 0.4464, 0.9576, 0.4612, 0.9576, 0.392, 0.9377, 0.3796, 0.9632, 0.5904, 0.9374, 0.5886, 0.946, 0.6515, 0.9632, 0.6663, 0.9742, 0.4649, 0.9523, 0.468, 0.9523, 0.5264, 0.965, 0.5245, 0.1684, 0.8591, 0.1189, 0.8911, 0.1684, 0.9489, 1.0, 0.1034, 0.9423, 0.07766, 0.9423, 0.1537, 0.8945, 0.9473, 0.9515, 0.991, 0.9515, 0.9303, 0.2179, 0.8591, 0.1684, 0.8911, 0.2179, 0.9489, 0.8945, 0.9303, 0.829, 0.9303, 0.8572, 0.9986, 0.3076, 0.9365, 0.2494, 0.9786, 0.3076, 0.9959, 0.9617, 0.9303, 0.9617, 0.8419, 0.8733, 0.9303, 0.829, 0.7976, 0.829, 0.8861, 0.9175, 0.7976, 0.9175, 0.7976, 0.829, 0.8861, 0.8733, 0.9303, 0.9617, 0.8419, 0.6559, 0.7507, 0.6413, 0.7067, 0.5959, 0.7218, 0.6247, 0.7507, 0.0, 0.0, 1.199e-08, 0.6871, 0.05736, 0.6297, 0.05736, 0.6297, 0.4833, 0.1463, 0.0, 0.0, 1.199e-08, 0.6871, 0.0, 0.0, 0.2366, 0.152, 0.0, 0.0, 0.2494, 0.9365, 0.2366, 0.152, 0.2366, 0.152, 0.2494, 0.9365, 0.1578, 0.1618, 0.05736, 0.8591, 0.1578, 0.1618, 0.2494, 0.9365, 0.05736, 0.8591, 0.2494, 0.9365, -2.623e-09, 0.1815, 0.2494, 0.9365, 0.2494, 0.7577, -2.623e-09, 0.1815, -2.623e-09, 0.1815, 0.2494, 0.7577, 0.6579, 0.1572, 0.2294, 0.8018, 0.6579, 0.1572, 0.2494, 0.7577, 0.5019, 0.179, 0.2294, 0.8018, 0.2494, 0.7577, 0.2494, 0.7577, 0.4281, 0.7577, 0.5019, 0.179, 0.5019, 0.179, 0.4281, 0.7577, 0.4053, 0.5351, 0.4053, 0.5351, 0.4281, 0.7577, 0.1721, 0.6297, 0.2494, 0.5575, 0.1721, 0.6297, 0.4281, 0.7577, 0.0, 0.0, 0.4833, 0.1463, 0.4281, 0.7577])
me_cube_007.materials.append(mat_dark_wood)
me_cube_007.update()

# ---- objects
ob_tower = bpy.data.objects.new('Tower', me_cylinder_003)
ob_pawn = bpy.data.objects.new('Pawn', me_cube)
ob_bishop = bpy.data.objects.new('Bishop', me_cube_005)
ob_knight = bpy.data.objects.new('Knight', me_cube_001)
ob_queen = bpy.data.objects.new('Queen', me_circle)
ob_king = bpy.data.objects.new('King', me_cube_007)

# ---- transforms, parenting, visibility, modifiers, constraints
ob_tower.location = (4.0, 0.0, 0.0)
_m = ob_tower.modifiers.new('Mirror', 'MIRROR')
_m.use_axis = (False, False, True)
_m = ob_tower.modifiers.new('Bevel', 'BEVEL')
_m.width = 0.02
_m.width_pct = 0.02
_m = ob_tower.modifiers.new('Auto Smooth', 'NODES')
_m.node_group = ng_auto_smooth
_gi = [s.identifier for s in ng_auto_smooth.interface.items_tree if s.item_type == 'SOCKET' and s.in_out == 'INPUT']
_m[_gi[1]] = 0.5236  # Angle
ob_pawn.location = (5.0, 0.0, 0.0)
_m = ob_pawn.modifiers.new('Mirror', 'MIRROR')
_m.use_axis = (False, False, True)
_m = ob_pawn.modifiers.new('Bevel', 'BEVEL')
_m.width = 0.02
_m.width_pct = 0.02
ob_bishop.location = (2.0, 0.0, 0.0)
_m = ob_bishop.modifiers.new('Mirror', 'MIRROR')
_m.use_axis = (False, False, True)
_m = ob_bishop.modifiers.new('Bevel', 'BEVEL')
_m.width = 0.02
_m.width_pct = 0.02
ob_knight.location = (3.0, 0.0, 0.0)
_m = ob_knight.modifiers.new('GeometryNodes', 'NODES')
_m.node_group = ng_geometry_nodes
_m = ob_knight.modifiers.new('Bevel', 'BEVEL')
_m.width = 0.02
_m.width_pct = 0.02
ob_queen.location = (1.0, 0.0, 0.0)
_m = ob_queen.modifiers.new('Mirror', 'MIRROR')
_m.use_axis = (False, False, True)
_m = ob_queen.modifiers.new('Bevel', 'BEVEL')
_m.width = 0.02
_m.width_pct = 0.02
ob_king.location = (0.0, 0.0, 0.0)
_m = ob_king.modifiers.new('Mirror', 'MIRROR')
_m.use_axis = (False, False, True)
_m = ob_king.modifiers.new('Bevel', 'BEVEL')
_m.width = 0.02
_m.width_pct = 0.02
_m.angle_limit = 0.5306

# ---- collection membership
col_collection.objects.link(ob_tower)
col_collection.objects.link(ob_pawn)
col_collection.objects.link(ob_bishop)
col_collection.objects.link(ob_knight)
col_collection.objects.link(ob_queen)
col_collection.objects.link(ob_king)

# ---- scene / render settings (as saved in the file)
scene.frame_start = 1; scene.frame_end = 250; scene.frame_set(1)
scene.render.engine = 'BLENDER_EEVEE_NEXT'
scene.cycles.sampling_pattern = 'TABULATED_SOBOL'
scene.eevee.use_gtao = True
scene.eevee.use_raytracing = True
scene.view_settings.view_transform = 'Filmic'
bpy.context.view_layer.update()

# ---- added for rendering (the .blend has no active camera and no usable light): camera, sun
cam_auto = bpy.data.cameras.new('AutoCamera')
cam_auto.lens = 50.0
cam_auto.sensor_width = 36.0
cam_auto.clip_end = 1000.0
ob_auto_camera = bpy.data.objects.new('AutoCamera', cam_auto)
scene.collection.objects.link(ob_auto_camera)
ob_auto_camera.location = (8.6867, -7.48506, 4.99004)
ob_auto_camera.rotation_euler = (1.09748, -7.21219e-08, 0.694738)
scene.camera = ob_auto_camera
light_auto_sun = bpy.data.lights.new('AutoSun', 'SUN')
light_auto_sun.energy = 3.0
light_auto_sun.angle = 0.0523599
ob_auto_sun = bpy.data.objects.new('AutoSun', light_auto_sun)
scene.collection.objects.link(ob_auto_sun)
ob_auto_sun.rotation_euler = (0.872665, 0.174533, 0.523599)
bpy.context.view_layer.update()
